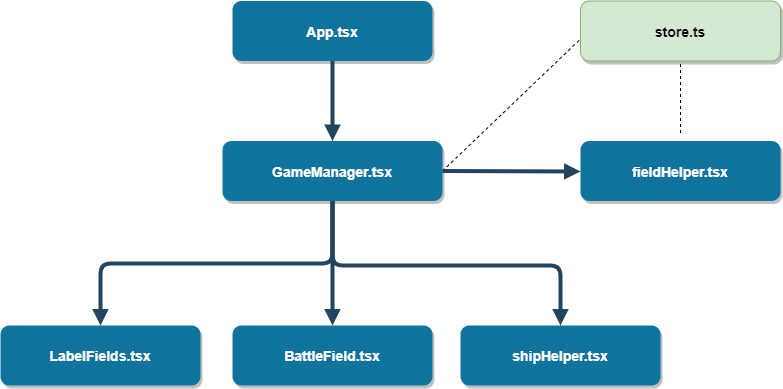

The diagram above was exported from draw.io. Its source (the exported page's mxGraphModel, read from the mxfile embedded in the PNG):
<mxGraphModel dx="1422" dy="794" grid="1" gridSize="10" guides="1" tooltips="1" connect="1" arrows="1" fold="1" page="1" pageScale="1.5" pageWidth="1169" pageHeight="827" background="none" math="0" shadow="0">
  <root>
    <mxCell id="0" />
    <mxCell id="1" parent="0" />
    <mxCell id="2" value="App.tsx" style="rounded=1;fillColor=#10739E;strokeColor=none;shadow=1;gradientColor=none;fontStyle=1;fontColor=#FFFFFF;fontSize=14;" parent="1" vertex="1">
      <mxGeometry x="672" y="205.5" width="200" height="60" as="geometry" />
    </mxCell>
    <mxCell id="HBeqG3kLY_GNYH5PIv8A-37" style="edgeStyle=none;rounded=0;orthogonalLoop=1;jettySize=auto;html=1;exitX=1;exitY=0.5;exitDx=0;exitDy=0;entryX=0;entryY=0.633;entryDx=0;entryDy=0;entryPerimeter=0;endArrow=none;startSize=14;endSize=14;sourcePerimeterSpacing=8;targetPerimeterSpacing=8;dashed=1;endFill=0;" edge="1" parent="1" source="3" target="HBeqG3kLY_GNYH5PIv8A-35">
      <mxGeometry relative="1" as="geometry" />
    </mxCell>
    <mxCell id="3" value="GameManager.tsx" style="rounded=1;fillColor=#10739E;strokeColor=none;shadow=1;gradientColor=none;fontStyle=1;fontColor=#FFFFFF;fontSize=14;" parent="1" vertex="1">
      <mxGeometry x="662" y="345.5" width="220" height="60" as="geometry" />
    </mxCell>
    <mxCell id="8" value="BattleField.tsx" style="rounded=1;fillColor=#10739E;strokeColor=none;shadow=1;gradientColor=none;fontStyle=1;fontColor=#FFFFFF;fontSize=14;" parent="1" vertex="1">
      <mxGeometry x="672" y="530" width="200" height="60" as="geometry" />
    </mxCell>
    <mxCell id="29" value="" style="edgeStyle=elbowEdgeStyle;elbow=vertical;strokeWidth=4;endArrow=block;endFill=1;fontStyle=1;strokeColor=#23445D;" parent="1" source="2" target="3" edge="1">
      <mxGeometry x="22" y="165.5" width="100" height="100" as="geometry">
        <mxPoint x="22" y="265.5" as="sourcePoint" />
        <mxPoint x="122" y="165.5" as="targetPoint" />
      </mxGeometry>
    </mxCell>
    <mxCell id="34" value="" style="edgeStyle=elbowEdgeStyle;elbow=vertical;strokeWidth=4;endArrow=block;endFill=1;fontStyle=1;strokeColor=#23445D;entryX=0.5;entryY=0;entryDx=0;entryDy=0;" parent="1" source="3" target="8" edge="1">
      <mxGeometry x="22" y="165.5" width="100" height="100" as="geometry">
        <mxPoint x="22" y="265.5" as="sourcePoint" />
        <mxPoint x="122" y="165.5" as="targetPoint" />
        <Array as="points" />
      </mxGeometry>
    </mxCell>
    <mxCell id="GWBSYTxy--H1hC51lbe_-56" value="LabelFields.tsx" style="rounded=1;fillColor=#10739E;strokeColor=none;shadow=1;gradientColor=none;fontStyle=1;fontColor=#FFFFFF;fontSize=14;" parent="1" vertex="1">
      <mxGeometry x="440" y="530" width="200" height="60" as="geometry" />
    </mxCell>
    <mxCell id="GWBSYTxy--H1hC51lbe_-57" value="" style="edgeStyle=elbowEdgeStyle;elbow=vertical;strokeWidth=4;endArrow=block;endFill=1;fontStyle=1;strokeColor=#23445D;entryX=0.5;entryY=0;entryDx=0;entryDy=0;exitX=0.5;exitY=1;exitDx=0;exitDy=0;" parent="1" source="3" target="GWBSYTxy--H1hC51lbe_-56" edge="1">
      <mxGeometry x="32" y="175.5" width="100" height="100" as="geometry">
        <mxPoint x="700" y="440" as="sourcePoint" />
        <mxPoint x="782" y="490" as="targetPoint" />
        <Array as="points" />
      </mxGeometry>
    </mxCell>
    <mxCell id="GWBSYTxy--H1hC51lbe_-60" value="shipHelper.tsx" style="rounded=1;fillColor=#10739E;strokeColor=none;shadow=1;gradientColor=none;fontStyle=1;fontColor=#FFFFFF;fontSize=14;" parent="1" vertex="1">
      <mxGeometry x="900" y="530" width="200" height="60" as="geometry" />
    </mxCell>
    <mxCell id="HBeqG3kLY_GNYH5PIv8A-38" style="edgeStyle=none;rounded=0;orthogonalLoop=1;jettySize=auto;html=1;entryX=0.5;entryY=1;entryDx=0;entryDy=0;dashed=1;endArrow=none;startSize=14;endSize=14;sourcePerimeterSpacing=8;targetPerimeterSpacing=8;endFill=0;" edge="1" parent="1" source="GWBSYTxy--H1hC51lbe_-61" target="HBeqG3kLY_GNYH5PIv8A-35">
      <mxGeometry relative="1" as="geometry" />
    </mxCell>
    <mxCell id="GWBSYTxy--H1hC51lbe_-61" value="fieldHelper.tsx" style="rounded=1;fillColor=#10739E;strokeColor=none;shadow=1;gradientColor=none;fontStyle=1;fontColor=#FFFFFF;fontSize=14;" parent="1" vertex="1">
      <mxGeometry x="1020" y="345.5" width="200" height="60" as="geometry" />
    </mxCell>
    <mxCell id="GWBSYTxy--H1hC51lbe_-62" value="" style="edgeStyle=elbowEdgeStyle;elbow=vertical;strokeWidth=4;endArrow=block;endFill=1;fontStyle=1;strokeColor=#23445D;entryX=0;entryY=0.5;entryDx=0;entryDy=0;exitX=1;exitY=0.5;exitDx=0;exitDy=0;" parent="1" source="3" target="GWBSYTxy--H1hC51lbe_-61" edge="1">
      <mxGeometry x="42" y="185.5" width="100" height="100" as="geometry">
        <mxPoint x="770" y="410" as="sourcePoint" />
        <mxPoint x="860" y="450" as="targetPoint" />
        <Array as="points">
          <mxPoint x="990" y="376" />
        </Array>
      </mxGeometry>
    </mxCell>
    <mxCell id="GWBSYTxy--H1hC51lbe_-63" value="" style="edgeStyle=elbowEdgeStyle;elbow=vertical;strokeWidth=4;endArrow=block;endFill=1;fontStyle=1;strokeColor=#23445D;exitX=0.5;exitY=1;exitDx=0;exitDy=0;" parent="1" source="3" edge="1">
      <mxGeometry x="42" y="185.5" width="100" height="100" as="geometry">
        <mxPoint x="770" y="410" as="sourcePoint" />
        <mxPoint x="1000" y="530" as="targetPoint" />
        <Array as="points">
          <mxPoint x="890" y="470" />
        </Array>
      </mxGeometry>
    </mxCell>
    <mxCell id="HBeqG3kLY_GNYH5PIv8A-35" value="store.ts" style="rounded=1;fillColor=#d5e8d4;strokeColor=#82b366;shadow=1;fontStyle=1;fontSize=14;" vertex="1" parent="1">
      <mxGeometry x="1020" y="205.5" width="200" height="60" as="geometry" />
    </mxCell>
  </root>
</mxGraphModel>